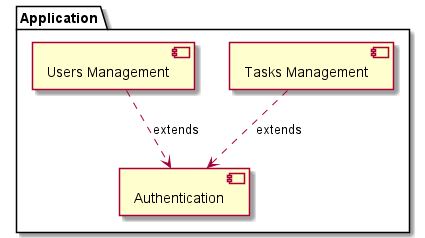

The diagram above was rendered by PlantUML. Its source (embedded in the PNG):
@startuml
'https://plantuml.com/component-diagram

package "Application" {
  [Tasks Management]
  [Users Management]
  [Authentication]
}

[Tasks Management] ..> [Authentication] : extends
[Users Management] ..> [Authentication] : extends

@enduml